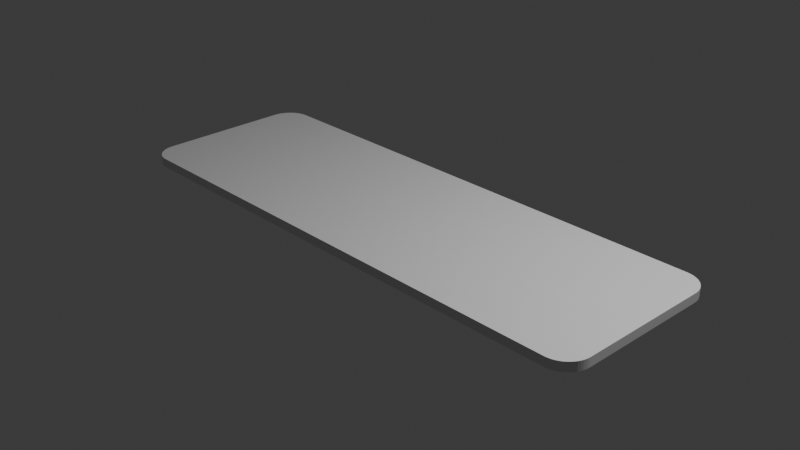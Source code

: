 # Source: barmat.blend  (saved by Blender 4.0.36; exported with 4.5.12 LTS)
import bpy
from mathutils import Matrix  # noqa: F401  (used for matrix-valued properties, if any)

bpy.ops.wm.read_factory_settings(use_empty=True)
scene = bpy.context.scene
scene.name = 'Scene'

# ---- collections
col_collection = bpy.data.collections.new('Collection'); scene.collection.children.link(col_collection)

# ---- world
world_world = bpy.data.worlds.new('World'); scene.world = world_world
world_world.use_nodes = True; world_world.node_tree.nodes.clear()
_N = world_world.node_tree.nodes; _L = world_world.node_tree.links
n0 = _N.new('ShaderNodeOutputWorld'); n0.name = 'World Output'; n0.location = (300, 300)
n1 = _N.new('ShaderNodeBackground'); n1.name = 'Background'; n1.location = (10, 300)
n1.inputs[0].default_value = (0.05088, 0.05088, 0.05088, 1.0)
_L.new(n1.outputs[0], n0.inputs[0])
n0.is_active_output = True
world_world.color = (0.05088, 0.05088, 0.05088)
world_world.use_sun_shadow = False
world_world.sun_shadow_jitter_overblur = 0.0

# ---- cameras
cam_camera = bpy.data.cameras.new('Camera')
cam_camera.clip_end = 100.0
cam_camera.ortho_scale = 7.314

# ---- lights
light_light = bpy.data.lights.new('Light', 'POINT')
light_light.transmission_factor = 0.0
light_light.use_soft_falloff = False
light_light.energy = 1000.0
light_light.shadow_soft_size = 0.1
light_light.shadow_maximum_resolution = 0.006
light_light.use_absolute_resolution = True

# ---- meshes
me_cube_001 = bpy.data.meshes.new('Cube.001')
me_cube_001.from_pydata([(3.0, 0.7334, 0.05), (2.733, 1.0, 0.05), (2.999, 0.7596, 0.05), (2.995, 0.7854, 0.05), (2.989, 0.8108, 0.05), (2.98, 0.8354, 0.05), (2.969, 0.8591, 0.05), (2.955, 0.8815, 0.05), (2.939, 0.9025, 0.05), (2.922, 0.9219, 0.05), (2.903, 0.9395, 0.05), (2.882, 0.9551, 0.05), (2.859, 0.9685, 0.05), (2.835, 0.9797, 0.05), (2.811, 0.9885, 0.05), (2.785, 0.9949, 0.05), (2.76, 0.9987, 0.05), (2.733, 1.0, -0.05), (3.0, 0.7334, -0.05), (2.76, 0.9987, -0.05), (2.785, 0.9949, -0.05), (2.811, 0.9885, -0.05), (2.835, 0.9797, -0.05), (2.859, 0.9685, -0.05), (2.882, 0.9551, -0.05), (2.903, 0.9395, -0.05), (2.922, 0.9219, -0.05), (2.939, 0.9025, -0.05), (2.955, 0.8815, -0.05), (2.969, 0.8591, -0.05), (2.98, 0.8354, -0.05), (2.989, 0.8108, -0.05), (2.995, 0.7854, -0.05), (2.999, 0.7596, -0.05), (3.0, -0.7334, -0.05), (2.733, -1.0, -0.05), (2.999, -0.7596, -0.05), (2.995, -0.7854, -0.05), (2.989, -0.8108, -0.05), (2.98, -0.8354, -0.05), (2.969, -0.8591, -0.05), (2.955, -0.8815, -0.05), (2.939, -0.9025, -0.05), (2.922, -0.9219, -0.05), (2.903, -0.9395, -0.05), (2.882, -0.9551, -0.05), (2.859, -0.9685, -0.05), (2.835, -0.9797, -0.05), (2.811, -0.9885, -0.05), (2.785, -0.9949, -0.05), (2.76, -0.9987, -0.05), (2.733, -1.0, 0.05), (3.0, -0.7334, 0.05), (2.76, -0.9987, 0.05), (2.785, -0.9949, 0.05), (2.811, -0.9885, 0.05), (2.835, -0.9797, 0.05), (2.859, -0.9685, 0.05), (2.882, -0.9551, 0.05), (2.903, -0.9395, 0.05), (2.922, -0.9219, 0.05), (2.939, -0.9025, 0.05), (2.955, -0.8815, 0.05), (2.969, -0.8591, 0.05), (2.98, -0.8354, 0.05), (2.989, -0.8108, 0.05), (2.995, -0.7854, 0.05), (2.999, -0.7596, 0.05), (-3.0, 0.7334, -0.05), (-2.733, 1.0, -0.05), (-2.999, 0.7596, -0.05), (-2.995, 0.7854, -0.05), (-2.989, 0.8108, -0.05), (-2.98, 0.8354, -0.05), (-2.969, 0.8591, -0.05), (-2.955, 0.8815, -0.05), (-2.939, 0.9025, -0.05), (-2.922, 0.9219, -0.05), (-2.903, 0.9395, -0.05), (-2.882, 0.9551, -0.05), (-2.859, 0.9685, -0.05), (-2.835, 0.9797, -0.05), (-2.811, 0.9885, -0.05), (-2.785, 0.9949, -0.05), (-2.76, 0.9987, -0.05), (-2.733, -1.0, -0.05), (-3.0, -0.7334, -0.05), (-2.76, -0.9987, -0.05), (-2.785, -0.9949, -0.05), (-2.811, -0.9885, -0.05), (-2.835, -0.9797, -0.05), (-2.859, -0.9685, -0.05), (-2.882, -0.9551, -0.05), (-2.903, -0.9395, -0.05), (-2.922, -0.9219, -0.05), (-2.939, -0.9025, -0.05), (-2.955, -0.8815, -0.05), (-2.969, -0.8591, -0.05), (-2.98, -0.8354, -0.05), (-2.989, -0.8108, -0.05), (-2.995, -0.7854, -0.05), (-2.999, -0.7596, -0.05), (-3.0, -0.7334, 0.05), (-2.733, -1.0, 0.05), (-2.999, -0.7596, 0.05), (-2.995, -0.7854, 0.05), (-2.989, -0.8108, 0.05), (-2.98, -0.8354, 0.05), (-2.969, -0.8591, 0.05), (-2.955, -0.8815, 0.05), (-2.939, -0.9025, 0.05), (-2.922, -0.9219, 0.05), (-2.903, -0.9395, 0.05), (-2.882, -0.9551, 0.05), (-2.859, -0.9685, 0.05), (-2.835, -0.9797, 0.05), (-2.811, -0.9885, 0.05), (-2.785, -0.9949, 0.05), (-2.76, -0.9987, 0.05), (-2.733, 1.0, 0.05), (-3.0, 0.7334, 0.05), (-2.76, 0.9987, 0.05), (-2.785, 0.9949, 0.05), (-2.811, 0.9885, 0.05), (-2.835, 0.9797, 0.05), (-2.859, 0.9685, 0.05), (-2.882, 0.9551, 0.05), (-2.903, 0.9395, 0.05), (-2.922, 0.9219, 0.05), (-2.939, 0.9025, 0.05), (-2.955, 0.8815, 0.05), (-2.969, 0.8591, 0.05), (-2.98, 0.8354, 0.05), (-2.989, 0.8108, 0.05), (-2.995, 0.7854, 0.05), (-2.999, 0.7596, 0.05)], [], [(68, 70, 71, 72, 73, 74, 75, 76, 77, 78, 79, 80, 81, 82, 83, 84, 69, 17, 19, 20, 21, 22, 23, 24, 25, 26, 27, 28, 29, 30, 31, 32, 33, 18, 34, 36, 37, 38, 39, 40, 41, 42, 43, 44, 45, 46, 47, 48, 49, 50, 35, 85, 87, 88, 89, 90, 91, 92, 93, 94, 95, 96, 97, 98, 99, 100, 101, 86), (85, 35, 51, 103), (119, 121, 122, 123, 124, 125, 126, 127, 128, 129, 130, 131, 132, 133, 134, 135, 120, 102, 104, 105, 106, 107, 108, 109, 110, 111, 112, 113, 114, 115, 116, 117, 118, 103, 51, 53, 54, 55, 56, 57, 58, 59, 60, 61, 62, 63, 64, 65, 66, 67, 52, 0, 2, 3, 4, 5, 6, 7, 8, 9, 10, 11, 12, 13, 14, 15, 16, 1), (18, 0, 52, 34), (86, 102, 120, 68), (0, 18, 33, 2), (2, 33, 32, 3), (3, 32, 31, 4), (4, 31, 30, 5), (5, 30, 29, 6), (6, 29, 28, 7), (7, 28, 27, 8), (8, 27, 26, 9), (9, 26, 25, 10), (10, 25, 24, 11), (11, 24, 23, 12), (12, 23, 22, 13), (13, 22, 21, 14), (14, 21, 20, 15), (15, 20, 19, 16), (16, 19, 17, 1), (51, 35, 50, 53), (53, 50, 49, 54), (54, 49, 48, 55), (55, 48, 47, 56), (56, 47, 46, 57), (57, 46, 45, 58), (58, 45, 44, 59), (59, 44, 43, 60), (60, 43, 42, 61), (61, 42, 41, 62), (62, 41, 40, 63), (63, 40, 39, 64), (64, 39, 38, 65), (65, 38, 37, 66), (66, 37, 36, 67), (67, 36, 34, 52), (85, 103, 118, 87), (87, 118, 117, 88), (88, 117, 116, 89), (89, 116, 115, 90), (90, 115, 114, 91), (91, 114, 113, 92), (92, 113, 112, 93), (93, 112, 111, 94), (94, 111, 110, 95), (95, 110, 109, 96), (96, 109, 108, 97), (97, 108, 107, 98), (98, 107, 106, 99), (99, 106, 105, 100), (100, 105, 104, 101), (101, 104, 102, 86), (119, 69, 84, 121), (121, 84, 83, 122), (122, 83, 82, 123), (123, 82, 81, 124), (124, 81, 80, 125), (125, 80, 79, 126), (126, 79, 78, 127), (127, 78, 77, 128), (128, 77, 76, 129), (129, 76, 75, 130), (130, 75, 74, 131), (131, 74, 73, 132), (132, 73, 72, 133), (133, 72, 71, 134), (134, 71, 70, 135), (135, 70, 68, 120), (119, 1, 17, 69)])
_uv = me_cube_001.uv_layers.new(name='UVMap')
_uv.uv.foreach_set('vector', [0.125, 0.5333, 0.1251, 0.5301, 0.1252, 0.5268, 0.1255, 0.5236, 0.1258, 0.5206, 0.1263, 0.5176, 0.1269, 0.5148, 0.1275, 0.5122, 0.1283, 0.5098, 0.1291, 0.5076, 0.1299, 0.5056, 0.1309, 0.5039, 0.1319, 0.5025, 0.1329, 0.5014, 0.1339, 0.5006, 0.135, 0.5002, 0.1361, 0.5, 0.3639, 0.5, 0.365, 0.5002, 0.3661, 0.5006, 0.3671, 0.5014, 0.3681, 0.5025, 0.3691, 0.5039, 0.3701, 0.5056, 0.3709, 0.5076, 0.3717, 0.5098, 0.3725, 0.5122, 0.3731, 0.5148, 0.3737, 0.5176, 0.3742, 0.5206, 0.3745, 0.5236, 0.3748, 0.5268, 0.3749, 0.5301, 0.375, 0.5333, 0.375, 0.7167, 0.3749, 0.7199, 0.3748, 0.7232, 0.3745, 0.7264, 0.3742, 0.7294, 0.3737, 0.7324, 0.3731, 0.7352, 0.3725, 0.7378, 0.3717, 0.7402, 0.3709, 0.7424, 0.3701, 0.7444, 0.3691, 0.7461, 0.3681, 0.7475, 0.3671, 0.7486, 0.3661, 0.7494, 0.365, 0.7498, 0.3639, 0.75, 0.1361, 0.75, 0.135, 0.7498, 0.1339, 0.7494, 0.1329, 0.7486, 0.1319, 0.7475, 0.1309, 0.7461, 0.1299, 0.7444, 0.1291, 0.7424, 0.1283, 0.7402, 0.1275, 0.7378, 0.1269, 0.7352, 0.1263, 0.7324, 0.1258, 0.7294, 0.1255, 0.7264, 0.1252, 0.7232, 0.1251, 0.7199, 0.125, 0.7167, 0.375, 0.9889, 0.375, 0.7611, 0.625, 0.7611, 0.625, 0.9889, 0.8639, 0.5, 0.865, 0.5002, 0.8661, 0.5006, 0.8671, 0.5014, 0.8681, 0.5025, 0.8691, 0.5039, 0.8701, 0.5056, 0.8709, 0.5076, 0.8717, 0.5098, 0.8725, 0.5122, 0.8731, 0.5148, 0.8737, 0.5176, 0.8742, 0.5206, 0.8745, 0.5236, 0.8748, 0.5268, 0.8749, 0.5301, 0.875, 0.5333, 0.875, 0.7167, 0.8749, 0.7199, 0.8748, 0.7232, 0.8745, 0.7264, 0.8742, 0.7294, 0.8737, 0.7324, 0.8731, 0.7352, 0.8725, 0.7378, 0.8717, 0.7402, 0.8709, 0.7424, 0.8701, 0.7444, 0.8691, 0.7461, 0.8681, 0.7475, 0.8671, 0.7486, 0.8661, 0.7494, 0.865, 0.7498, 0.8639, 0.75, 0.6361, 0.75, 0.635, 0.7498, 0.6339, 0.7494, 0.6329, 0.7486, 0.6319, 0.7475, 0.6309, 0.7461, 0.6299, 0.7444, 0.6291, 0.7424, 0.6283, 0.7402, 0.6275, 0.7378, 0.6269, 0.7352, 0.6263, 0.7324, 0.6258, 0.7294, 0.6255, 0.7264, 0.6252, 0.7232, 0.6251, 0.7199, 0.625, 0.7167, 0.625, 0.5333, 0.6251, 0.5301, 0.6252, 0.5268, 0.6255, 0.5236, 0.6258, 0.5206, 0.6263, 0.5176, 0.6269, 0.5148, 0.6275, 0.5122, 0.6283, 0.5098, 0.6291, 0.5076, 0.6299, 0.5056, 0.6309, 0.5039, 0.6319, 0.5025, 0.6329, 0.5014, 0.6339, 0.5006, 0.635, 0.5002, 0.6361, 0.5, 0.375, 0.5333, 0.625, 0.5333, 0.625, 0.7167, 0.375, 0.7167, 0.375, 0.03332, 0.625, 0.03332, 0.625, 0.2167, 0.375, 0.2167, 0.625, 0.5333, 0.375, 0.5333, 0.375, 0.5301, 0.625, 0.5301, 0.625, 0.5301, 0.375, 0.5301, 0.375, 0.5268, 0.625, 0.5268, 0.625, 0.5268, 0.375, 0.5268, 0.375, 0.5236, 0.625, 0.5236, 0.625, 0.5236, 0.375, 0.5236, 0.375, 0.5206, 0.625, 0.5206, 0.625, 0.5206, 0.375, 0.5206, 0.375, 0.5176, 0.625, 0.5176, 0.625, 0.5176, 0.375, 0.5176, 0.375, 0.5148, 0.625, 0.5148, 0.625, 0.5148, 0.375, 0.5148, 0.375, 0.5122, 0.625, 0.5122, 0.625, 0.5122, 0.375, 0.5122, 0.375, 0.5, 0.625, 0.5, 0.625, 0.5, 0.375, 0.5, 0.375, 0.4959, 0.625, 0.4959, 0.625, 0.4959, 0.375, 0.4959, 0.375, 0.4951, 0.625, 0.4951, 0.625, 0.4951, 0.375, 0.4951, 0.375, 0.4941, 0.625, 0.4941, 0.625, 0.4941, 0.375, 0.4941, 0.375, 0.4931, 0.625, 0.4931, 0.625, 0.4931, 0.375, 0.4931, 0.375, 0.4921, 0.625, 0.4921, 0.625, 0.4921, 0.375, 0.4921, 0.375, 0.4911, 0.625, 0.4911, 0.625, 0.4911, 0.375, 0.4911, 0.375, 0.49, 0.625, 0.49, 0.625, 0.49, 0.375, 0.49, 0.375, 0.4889, 0.625, 0.4889, 0.625, 0.7611, 0.375, 0.7611, 0.375, 0.76, 0.625, 0.76, 0.625, 0.76, 0.375, 0.76, 0.375, 0.7589, 0.625, 0.7589, 0.625, 0.7589, 0.375, 0.7589, 0.375, 0.7579, 0.625, 0.7579, 0.625, 0.7579, 0.375, 0.7579, 0.375, 0.7569, 0.625, 0.7569, 0.625, 0.7569, 0.375, 0.7569, 0.375, 0.7559, 0.625, 0.7559, 0.625, 0.7559, 0.375, 0.7559, 0.375, 0.7549, 0.625, 0.7549, 0.625, 0.7549, 0.375, 0.7549, 0.375, 0.7541, 0.625, 0.7541, 0.625, 0.7541, 0.375, 0.7541, 0.375, 0.75, 0.625, 0.75, 0.625, 0.75, 0.375, 0.75, 0.375, 0.7378, 0.625, 0.7378, 0.625, 0.7378, 0.375, 0.7378, 0.375, 0.7352, 0.625, 0.7352, 0.625, 0.7352, 0.375, 0.7352, 0.375, 0.7324, 0.625, 0.7324, 0.625, 0.7324, 0.375, 0.7324, 0.375, 0.7294, 0.625, 0.7294, 0.625, 0.7294, 0.375, 0.7294, 0.375, 0.7264, 0.625, 0.7264, 0.625, 0.7264, 0.375, 0.7264, 0.375, 0.7232, 0.625, 0.7232, 0.625, 0.7232, 0.375, 0.7232, 0.375, 0.7199, 0.625, 0.7199, 0.625, 0.7199, 0.375, 0.7199, 0.375, 0.7167, 0.625, 0.7167, 0.375, 0.9889, 0.625, 0.9889, 0.625, 0.99, 0.375, 0.99, 0.375, 0.99, 0.625, 0.99, 0.625, 0.9911, 0.375, 0.9911, 0.375, 0.9911, 0.625, 0.9911, 0.625, 0.9921, 0.375, 0.9921, 0.375, 0.9921, 0.625, 0.9921, 0.625, 0.9931, 0.375, 0.9931, 0.375, 0.9931, 0.625, 0.9931, 0.625, 0.9941, 0.375, 0.9941, 0.375, 0.9941, 0.625, 0.9941, 0.625, 0.9951, 0.375, 0.9951, 0.375, 0.9951, 0.625, 0.9951, 0.625, 0.9959, 0.375, 0.9959, 0.375, 0.9959, 0.625, 0.9959, 0.625, 1.0, 0.375, 1.0, 0.375, 0.0, 0.625, 0.0, 0.625, 0.01218, 0.375, 0.01218, 0.375, 0.01218, 0.625, 0.01218, 0.625, 0.01481, 0.375, 0.01481, 0.375, 0.01481, 0.625, 0.01481, 0.625, 0.01761, 0.375, 0.01761, 0.375, 0.01761, 0.625, 0.01761, 0.625, 0.02057, 0.375, 0.02057, 0.375, 0.02057, 0.625, 0.02057, 0.625, 0.02365, 0.375, 0.02365, 0.375, 0.02365, 0.625, 0.02365, 0.625, 0.02682, 0.375, 0.02682, 0.375, 0.02682, 0.625, 0.02682, 0.625, 0.03006, 0.375, 0.03006, 0.375, 0.03006, 0.625, 0.03006, 0.625, 0.03332, 0.375, 0.03332, 0.625, 0.2611, 0.375, 0.2611, 0.375, 0.26, 0.625, 0.26, 0.625, 0.26, 0.375, 0.26, 0.375, 0.2589, 0.625, 0.2589, 0.625, 0.2589, 0.375, 0.2589, 0.375, 0.2579, 0.625, 0.2579, 0.625, 0.2579, 0.375, 0.2579, 0.375, 0.2569, 0.625, 0.2569, 0.625, 0.2569, 0.375, 0.2569, 0.375, 0.2559, 0.625, 0.2559, 0.625, 0.2559, 0.375, 0.2559, 0.375, 0.2549, 0.625, 0.2549, 0.625, 0.2549, 0.375, 0.2549, 0.375, 0.2541, 0.625, 0.2541, 0.625, 0.2541, 0.375, 0.2541, 0.375, 0.25, 0.625, 0.25, 0.625, 0.25, 0.375, 0.25, 0.375, 0.2378, 0.625, 0.2378, 0.625, 0.2378, 0.375, 0.2378, 0.375, 0.2352, 0.625, 0.2352, 0.625, 0.2352, 0.375, 0.2352, 0.375, 0.2324, 0.625, 0.2324, 0.625, 0.2324, 0.375, 0.2324, 0.375, 0.2294, 0.625, 0.2294, 0.625, 0.2294, 0.375, 0.2294, 0.375, 0.2264, 0.625, 0.2264, 0.625, 0.2264, 0.375, 0.2264, 0.375, 0.2232, 0.625, 0.2232, 0.625, 0.2232, 0.375, 0.2232, 0.375, 0.2199, 0.625, 0.2199, 0.625, 0.2199, 0.375, 0.2199, 0.375, 0.2167, 0.625, 0.2167, 0.625, 0.2611, 0.625, 0.4889, 0.375, 0.4889, 0.375, 0.2611])
me_cube_001.update()

# ---- objects
ob_light = bpy.data.objects.new('Light', light_light)
ob_camera = bpy.data.objects.new('Camera', cam_camera)
ob_cube = bpy.data.objects.new('Cube', me_cube_001)

# ---- transforms, parenting, visibility, modifiers, constraints
ob_light.location = (4.076, 1.005, 5.904)
ob_light.rotation_euler = (0.6503, 0.05522, 1.866)
ob_light.lock_rotations_4d = False
ob_light.empty_display_type = 'ARROWS'
ob_light.color = (0.0, 0.0, 0.0, 0.0)
ob_light.lineart.crease_threshold = 0.0
ob_camera.location = (7.359, -6.926, 4.958)
ob_camera.rotation_euler = (1.109, 0.0, 0.8149)
ob_camera.lock_rotations_4d = False
ob_camera.empty_display_type = 'ARROWS'
ob_camera.color = (0.0, 0.0, 0.0, 0.0)
ob_camera.display_type = 'WIRE'
ob_camera.lineart.crease_threshold = 0.0
ob_cube.location = (0.0, 0.0, 0.05)

# ---- collection membership
col_collection.objects.link(ob_light)
col_collection.objects.link(ob_camera)
col_collection.objects.link(ob_cube)

# ---- scene / render settings (as saved in the file)
scene.camera = ob_camera
scene.frame_start = 1; scene.frame_end = 250; scene.frame_set(1)
scene.render.engine = 'BLENDER_EEVEE_NEXT'
scene.cycles.sampling_pattern = 'TABULATED_SOBOL'
bpy.context.view_layer.update()

